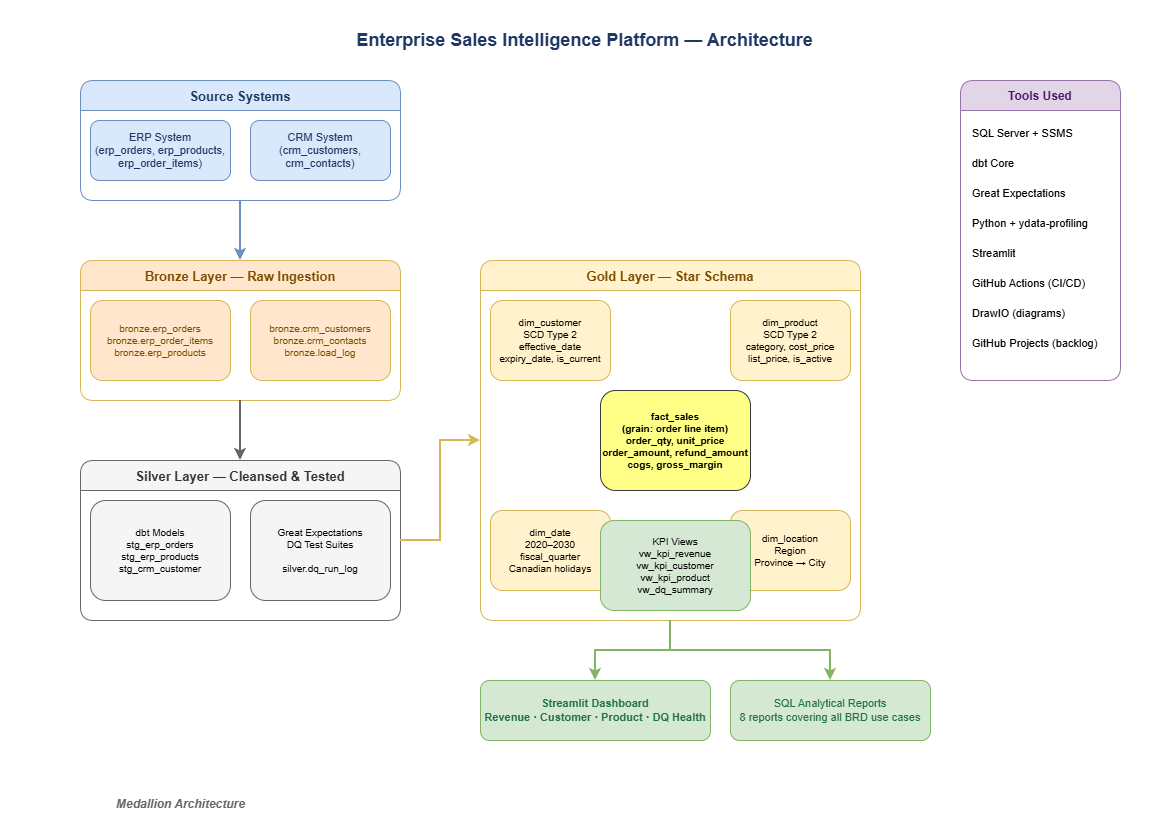

The diagram above was exported from draw.io. Its source (the exported page's mxGraphModel, read from the mxfile embedded in the PNG):
<mxGraphModel dx="1278" dy="825" grid="1" gridSize="10" guides="1" tooltips="1" connect="1" arrows="1" fold="1" page="1" pageScale="1" pageWidth="1169" pageHeight="827" math="0" shadow="0">
  <root>
    <mxCell id="0" />
    <mxCell id="1" parent="0" />
    <mxCell id="title" parent="1" style="text;html=1;strokeColor=none;fillColor=none;align=center;verticalAlign=middle;whiteSpace=wrap;rounded=0;fontSize=18;fontStyle=1;fontColor=#1F3864;" value="Enterprise Sales Intelligence Platform — Architecture" vertex="1">
      <mxGeometry height="40" width="769" x="200" y="20" as="geometry" />
    </mxCell>
    <mxCell id="src_container" parent="1" style="swimlane;startSize=30;fillColor=#dae8fc;strokeColor=#6c8ebf;fontSize=13;fontStyle=1;fontColor=#1F3864;rounded=1;" value="Source Systems" vertex="1">
      <mxGeometry height="120" width="320" x="80" y="80" as="geometry" />
    </mxCell>
    <mxCell id="erp" parent="src_container" style="rounded=1;whiteSpace=wrap;html=1;fillColor=#dae8fc;strokeColor=#6c8ebf;fontSize=11;fontColor=#1F3864;" value="ERP System&#10;(erp_orders, erp_products, erp_order_items)" vertex="1">
      <mxGeometry height="60" width="140" x="10" y="40" as="geometry" />
    </mxCell>
    <mxCell id="crm" parent="src_container" style="rounded=1;whiteSpace=wrap;html=1;fillColor=#dae8fc;strokeColor=#6c8ebf;fontSize=11;fontColor=#1F3864;" value="CRM System&#10;(crm_customers, crm_contacts)" vertex="1">
      <mxGeometry height="60" width="140" x="170" y="40" as="geometry" />
    </mxCell>
    <mxCell id="bronze_container" parent="1" style="swimlane;startSize=30;fillColor=#ffe6cc;strokeColor=#d6b656;fontSize=13;fontStyle=1;fontColor=#7d4e00;rounded=1;" value="Bronze Layer — Raw Ingestion" vertex="1">
      <mxGeometry height="140" width="320" x="80" y="260" as="geometry" />
    </mxCell>
    <mxCell id="bronze_erp" parent="bronze_container" style="rounded=1;whiteSpace=wrap;html=1;fillColor=#ffe6cc;strokeColor=#d6b656;fontSize=10;fontColor=#7d4e00;" value="bronze.erp_orders&#10;bronze.erp_order_items&#10;bronze.erp_products" vertex="1">
      <mxGeometry height="80" width="140" x="10" y="40" as="geometry" />
    </mxCell>
    <mxCell id="bronze_crm" parent="bronze_container" style="rounded=1;whiteSpace=wrap;html=1;fillColor=#ffe6cc;strokeColor=#d6b656;fontSize=10;fontColor=#7d4e00;" value="bronze.crm_customers&#10;bronze.crm_contacts&#10;bronze.load_log" vertex="1">
      <mxGeometry height="80" width="140" x="170" y="40" as="geometry" />
    </mxCell>
    <mxCell id="silver_container" parent="1" style="swimlane;startSize=30;fillColor=#f5f5f5;strokeColor=#666666;fontSize=13;fontStyle=1;fontColor=#333333;rounded=1;" value="Silver Layer — Cleansed &amp; Tested" vertex="1">
      <mxGeometry height="160" width="320" x="80" y="460" as="geometry" />
    </mxCell>
    <mxCell id="silver_dbt" parent="silver_container" style="rounded=1;whiteSpace=wrap;html=1;fillColor=#f5f5f5;strokeColor=#666666;fontSize=10;" value="dbt Models&#10;stg_erp_orders&#10;stg_erp_products&#10;stg_crm_customer" vertex="1">
      <mxGeometry height="100" width="140" x="10" y="40" as="geometry" />
    </mxCell>
    <mxCell id="silver_ge" parent="silver_container" style="rounded=1;whiteSpace=wrap;html=1;fillColor=#f5f5f5;strokeColor=#666666;fontSize=10;" value="Great Expectations&#10;DQ Test Suites&#10;&#10;silver.dq_run_log" vertex="1">
      <mxGeometry height="100" width="140" x="170" y="40" as="geometry" />
    </mxCell>
    <mxCell id="gold_container" parent="1" style="swimlane;startSize=30;fillColor=#fff2cc;strokeColor=#d6b656;fontSize=13;fontStyle=1;fontColor=#7d4e00;rounded=1;" value="Gold Layer — Star Schema" vertex="1">
      <mxGeometry height="360" width="380" x="480" y="260" as="geometry" />
    </mxCell>
    <mxCell id="fact" parent="gold_container" style="rounded=1;whiteSpace=wrap;html=1;fillColor=#ffff88;strokeColor=#36393d;fontSize=10;fontStyle=1;" value="fact_sales&#10;(grain: order line item)&#10;order_qty, unit_price&#10;order_amount, refund_amount&#10;cogs, gross_margin" vertex="1">
      <mxGeometry height="100" width="150" x="120" y="130" as="geometry" />
    </mxCell>
    <mxCell id="dim_cust" parent="gold_container" style="rounded=1;whiteSpace=wrap;html=1;fillColor=#fff2cc;strokeColor=#d6b656;fontSize=10;" value="dim_customer&#10;SCD Type 2&#10;effective_date&#10;expiry_date, is_current" vertex="1">
      <mxGeometry height="80" width="120" x="10" y="40" as="geometry" />
    </mxCell>
    <mxCell id="dim_prod" parent="gold_container" style="rounded=1;whiteSpace=wrap;html=1;fillColor=#fff2cc;strokeColor=#d6b656;fontSize=10;" value="dim_product&#10;SCD Type 2&#10;category, cost_price&#10;list_price, is_active" vertex="1">
      <mxGeometry height="80" width="120" x="250" y="40" as="geometry" />
    </mxCell>
    <mxCell id="dim_date" parent="gold_container" style="rounded=1;whiteSpace=wrap;html=1;fillColor=#fff2cc;strokeColor=#d6b656;fontSize=10;" value="dim_date&#10;2020–2030&#10;fiscal_quarter&#10;Canadian holidays" vertex="1">
      <mxGeometry height="80" width="120" x="10" y="250" as="geometry" />
    </mxCell>
    <mxCell id="dim_loc" parent="gold_container" style="rounded=1;whiteSpace=wrap;html=1;fillColor=#fff2cc;strokeColor=#d6b656;fontSize=10;" value="dim_location&#10;Region&#10;Province → City" vertex="1">
      <mxGeometry height="80" width="120" x="250" y="250" as="geometry" />
    </mxCell>
    <mxCell id="kpi_views" parent="gold_container" style="rounded=1;whiteSpace=wrap;html=1;fillColor=#d5e8d4;strokeColor=#82b366;fontSize=10;" value="KPI Views&#10;vw_kpi_revenue&#10;vw_kpi_customer&#10;vw_kpi_product&#10;vw_dq_summary" vertex="1">
      <mxGeometry height="90" width="150" x="120" y="260" as="geometry" />
    </mxCell>
    <mxCell id="dash" parent="1" style="rounded=1;whiteSpace=wrap;html=1;fillColor=#d5e8d4;strokeColor=#82b366;fontSize=11;fontStyle=1;fontColor=#1E7145;" value="Streamlit Dashboard&#10;Revenue · Customer · Product · DQ Health" vertex="1">
      <mxGeometry height="60" width="230" x="480" y="680" as="geometry" />
    </mxCell>
    <mxCell id="reports" parent="1" style="rounded=1;whiteSpace=wrap;html=1;fillColor=#d5e8d4;strokeColor=#82b366;fontSize=11;fontColor=#1E7145;" value="SQL Analytical Reports&#10;8 reports covering all BRD use cases" vertex="1">
      <mxGeometry height="60" width="200" x="730" y="680" as="geometry" />
    </mxCell>
    <mxCell id="tools" parent="1" style="swimlane;startSize=30;fillColor=#e1d5e7;strokeColor=#9673a6;fontSize=12;fontStyle=1;fontColor=#4a1a6e;rounded=1;" value="Tools Used" vertex="1">
      <mxGeometry height="300" width="160" x="960" y="80" as="geometry" />
    </mxCell>
    <mxCell id="t1" parent="tools" style="text;html=1;strokeColor=none;fillColor=none;align=left;verticalAlign=middle;fontSize=11;" value="SQL Server + SSMS" vertex="1">
      <mxGeometry height="25" width="140" x="10" y="40" as="geometry" />
    </mxCell>
    <mxCell id="t2" parent="tools" style="text;html=1;strokeColor=none;fillColor=none;align=left;verticalAlign=middle;fontSize=11;" value="dbt Core" vertex="1">
      <mxGeometry height="25" width="140" x="10" y="70" as="geometry" />
    </mxCell>
    <mxCell id="t3" parent="tools" style="text;html=1;strokeColor=none;fillColor=none;align=left;verticalAlign=middle;fontSize=11;" value="Great Expectations" vertex="1">
      <mxGeometry height="25" width="140" x="10" y="100" as="geometry" />
    </mxCell>
    <mxCell id="t4" parent="tools" style="text;html=1;strokeColor=none;fillColor=none;align=left;verticalAlign=middle;fontSize=11;" value="Python + ydata-profiling" vertex="1">
      <mxGeometry height="25" width="140" x="10" y="130" as="geometry" />
    </mxCell>
    <mxCell id="t5" parent="tools" style="text;html=1;strokeColor=none;fillColor=none;align=left;verticalAlign=middle;fontSize=11;" value="Streamlit" vertex="1">
      <mxGeometry height="25" width="140" x="10" y="160" as="geometry" />
    </mxCell>
    <mxCell id="t6" parent="tools" style="text;html=1;strokeColor=none;fillColor=none;align=left;verticalAlign=middle;fontSize=11;" value="GitHub Actions (CI/CD)" vertex="1">
      <mxGeometry height="25" width="140" x="10" y="190" as="geometry" />
    </mxCell>
    <mxCell id="t7" parent="tools" style="text;html=1;strokeColor=none;fillColor=none;align=left;verticalAlign=middle;fontSize=11;" value="DrawIO (diagrams)" vertex="1">
      <mxGeometry height="25" width="140" x="10" y="220" as="geometry" />
    </mxCell>
    <mxCell id="t8" parent="tools" style="text;html=1;strokeColor=none;fillColor=none;align=left;verticalAlign=middle;fontSize=11;" value="GitHub Projects (backlog)" vertex="1">
      <mxGeometry height="25" width="140" x="10" y="250" as="geometry" />
    </mxCell>
    <mxCell id="a1" edge="1" parent="1" source="src_container" style="edgeStyle=orthogonalEdgeStyle;rounded=0;orthogonalLoop=1;jettySize=auto;exitX=0.5;exitY=1;exitDx=0;exitDy=0;entryX=0.5;entryY=0;entryDx=0;entryDy=0;strokeColor=#6c8ebf;strokeWidth=2;" target="bronze_container">
      <mxGeometry relative="1" as="geometry" />
    </mxCell>
    <mxCell id="a2" edge="1" parent="1" source="bronze_container" style="edgeStyle=orthogonalEdgeStyle;rounded=0;strokeColor=#666666;strokeWidth=2;" target="silver_container">
      <mxGeometry relative="1" as="geometry" />
    </mxCell>
    <mxCell id="a3" edge="1" parent="1" source="silver_container" style="edgeStyle=orthogonalEdgeStyle;rounded=0;strokeColor=#d6b656;strokeWidth=2;" target="gold_container">
      <mxGeometry relative="1" as="geometry" />
    </mxCell>
    <mxCell id="a4" edge="1" parent="1" source="gold_container" style="edgeStyle=orthogonalEdgeStyle;rounded=0;strokeColor=#82b366;strokeWidth=2;" target="dash">
      <mxGeometry relative="1" as="geometry" />
    </mxCell>
    <mxCell id="a5" edge="1" parent="1" source="gold_container" style="edgeStyle=orthogonalEdgeStyle;rounded=0;strokeColor=#82b366;strokeWidth=2;" target="reports">
      <mxGeometry relative="1" as="geometry" />
    </mxCell>
    <mxCell id="med_label" parent="1" style="text;html=1;strokeColor=none;fillColor=none;align=center;fontSize=12;fontStyle=3;fontColor=#666666;" value="Medallion Architecture" vertex="1">
      <mxGeometry height="25" width="200" x="80" y="790" as="geometry" />
    </mxCell>
  </root>
</mxGraphModel>